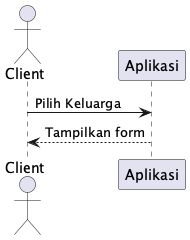

The diagram above was rendered by PlantUML. Its source (embedded in the PNG):
@startuml
actor Client
participant Aplikasi

Client -> Aplikasi: Pilih Keluarga
Aplikasi --> Client: Tampilkan form
@enduml